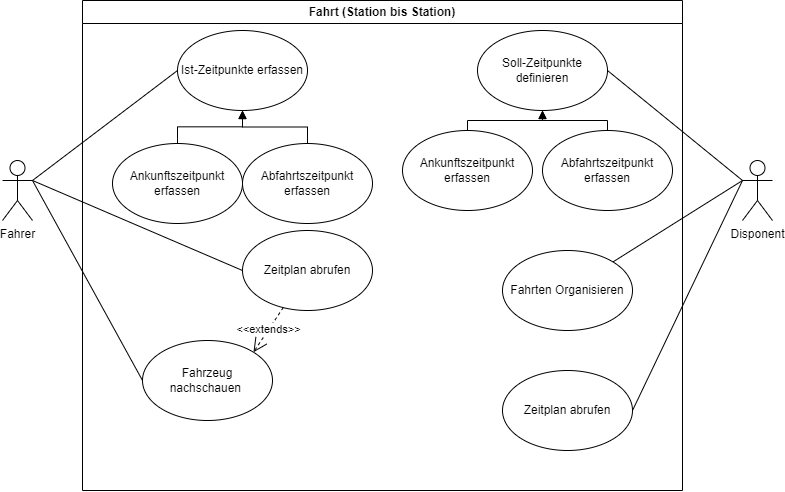

The diagram above was exported from draw.io. Its source (the exported page's mxGraphModel, read from the mxfile embedded in the PNG):
<mxGraphModel dx="875" dy="452" grid="1" gridSize="10" guides="1" tooltips="1" connect="1" arrows="1" fold="1" page="1" pageScale="1" pageWidth="1169" pageHeight="826" background="none" math="0" shadow="0">
  <root>
    <mxCell id="0" />
    <mxCell id="1" parent="0" />
    <mxCell id="38bBWUVVNXfy9Sg_1wkH-42" value="Fahrer" style="shape=umlActor;verticalLabelPosition=bottom;verticalAlign=top;html=1;" vertex="1" parent="1">
      <mxGeometry x="200" y="310" width="30" height="60" as="geometry" />
    </mxCell>
    <mxCell id="38bBWUVVNXfy9Sg_1wkH-43" value="Disponent" style="shape=umlActor;verticalLabelPosition=bottom;verticalAlign=top;html=1;" vertex="1" parent="1">
      <mxGeometry x="940" y="310" width="30" height="60" as="geometry" />
    </mxCell>
    <mxCell id="38bBWUVVNXfy9Sg_1wkH-47" value="Fahrt (Station bis Station)" style="swimlane;whiteSpace=wrap;html=1;" vertex="1" parent="1">
      <mxGeometry x="280" y="150" width="600" height="490" as="geometry" />
    </mxCell>
    <mxCell id="38bBWUVVNXfy9Sg_1wkH-48" value="Ankunftszeitpunkt erfassen" style="ellipse;whiteSpace=wrap;html=1;" vertex="1" parent="38bBWUVVNXfy9Sg_1wkH-47">
      <mxGeometry x="30" y="143" width="130" height="80" as="geometry" />
    </mxCell>
    <mxCell id="38bBWUVVNXfy9Sg_1wkH-49" value="Abfahrtszeitpunkt erfassen" style="ellipse;whiteSpace=wrap;html=1;" vertex="1" parent="38bBWUVVNXfy9Sg_1wkH-47">
      <mxGeometry x="160" y="143" width="130" height="80" as="geometry" />
    </mxCell>
    <mxCell id="38bBWUVVNXfy9Sg_1wkH-50" value="Fahrten Organisieren" style="ellipse;whiteSpace=wrap;html=1;" vertex="1" parent="38bBWUVVNXfy9Sg_1wkH-47">
      <mxGeometry x="420" y="250" width="130" height="80" as="geometry" />
    </mxCell>
    <mxCell id="38bBWUVVNXfy9Sg_1wkH-51" value="Ist-Zeitpunkte erfassen" style="ellipse;whiteSpace=wrap;html=1;" vertex="1" parent="38bBWUVVNXfy9Sg_1wkH-47">
      <mxGeometry x="95" y="30" width="130" height="80" as="geometry" />
    </mxCell>
    <mxCell id="38bBWUVVNXfy9Sg_1wkH-52" value="" style="html=1;verticalAlign=bottom;endArrow=block;edgeStyle=elbowEdgeStyle;elbow=vertical;curved=0;rounded=0;exitX=0.5;exitY=0;exitDx=0;exitDy=0;entryX=0.5;entryY=1;entryDx=0;entryDy=0;" edge="1" parent="38bBWUVVNXfy9Sg_1wkH-47" source="38bBWUVVNXfy9Sg_1wkH-48" target="38bBWUVVNXfy9Sg_1wkH-51">
      <mxGeometry x="-0.7116" y="-5" width="80" relative="1" as="geometry">
        <mxPoint x="220" y="180" as="sourcePoint" />
        <mxPoint x="300" y="180" as="targetPoint" />
        <mxPoint as="offset" />
      </mxGeometry>
    </mxCell>
    <mxCell id="38bBWUVVNXfy9Sg_1wkH-54" value="&lt;br&gt;" style="endArrow=block;endFill=1;html=1;edgeStyle=orthogonalEdgeStyle;align=left;verticalAlign=top;rounded=0;exitX=0.5;exitY=0;exitDx=0;exitDy=0;entryX=0.5;entryY=1;entryDx=0;entryDy=0;" edge="1" parent="38bBWUVVNXfy9Sg_1wkH-47" source="38bBWUVVNXfy9Sg_1wkH-49" target="38bBWUVVNXfy9Sg_1wkH-51">
      <mxGeometry x="-0.7143" y="25" relative="1" as="geometry">
        <mxPoint x="200" y="200" as="sourcePoint" />
        <mxPoint x="360" y="200" as="targetPoint" />
        <mxPoint x="20" y="-25" as="offset" />
      </mxGeometry>
    </mxCell>
    <mxCell id="38bBWUVVNXfy9Sg_1wkH-55" value="&lt;br&gt;" style="edgeLabel;resizable=0;html=1;align=left;verticalAlign=bottom;" connectable="0" vertex="1" parent="38bBWUVVNXfy9Sg_1wkH-54">
      <mxGeometry x="-1" relative="1" as="geometry" />
    </mxCell>
    <mxCell id="38bBWUVVNXfy9Sg_1wkH-60" value="Fahrzeug nachschauen&amp;nbsp;" style="ellipse;whiteSpace=wrap;html=1;" vertex="1" parent="38bBWUVVNXfy9Sg_1wkH-47">
      <mxGeometry x="60" y="340" width="130" height="80" as="geometry" />
    </mxCell>
    <mxCell id="38bBWUVVNXfy9Sg_1wkH-62" value="Zeitplan abrufen" style="ellipse;whiteSpace=wrap;html=1;" vertex="1" parent="38bBWUVVNXfy9Sg_1wkH-47">
      <mxGeometry x="160" y="230" width="130" height="80" as="geometry" />
    </mxCell>
    <mxCell id="38bBWUVVNXfy9Sg_1wkH-65" value="&amp;lt;&amp;lt;extends&amp;gt;&amp;gt;" style="endArrow=open;endSize=12;dashed=1;html=1;rounded=0;entryX=1;entryY=0;entryDx=0;entryDy=0;" edge="1" parent="38bBWUVVNXfy9Sg_1wkH-47" source="38bBWUVVNXfy9Sg_1wkH-62" target="38bBWUVVNXfy9Sg_1wkH-60">
      <mxGeometry width="160" relative="1" as="geometry">
        <mxPoint x="230" y="320" as="sourcePoint" />
        <mxPoint x="390" y="320" as="targetPoint" />
      </mxGeometry>
    </mxCell>
    <mxCell id="38bBWUVVNXfy9Sg_1wkH-69" value="Zeitplan abrufen" style="ellipse;whiteSpace=wrap;html=1;" vertex="1" parent="38bBWUVVNXfy9Sg_1wkH-47">
      <mxGeometry x="420" y="370" width="130" height="80" as="geometry" />
    </mxCell>
    <mxCell id="38bBWUVVNXfy9Sg_1wkH-71" value="Ankunftszeitpunkt erfassen" style="ellipse;whiteSpace=wrap;html=1;" vertex="1" parent="38bBWUVVNXfy9Sg_1wkH-47">
      <mxGeometry x="320" y="130" width="130" height="80" as="geometry" />
    </mxCell>
    <mxCell id="38bBWUVVNXfy9Sg_1wkH-72" value="Abfahrtszeitpunkt erfassen" style="ellipse;whiteSpace=wrap;html=1;" vertex="1" parent="38bBWUVVNXfy9Sg_1wkH-47">
      <mxGeometry x="460" y="130" width="130" height="80" as="geometry" />
    </mxCell>
    <mxCell id="38bBWUVVNXfy9Sg_1wkH-73" value="Soll-Zeitpunkte definieren" style="ellipse;whiteSpace=wrap;html=1;" vertex="1" parent="38bBWUVVNXfy9Sg_1wkH-47">
      <mxGeometry x="395" y="30" width="130" height="80" as="geometry" />
    </mxCell>
    <mxCell id="38bBWUVVNXfy9Sg_1wkH-74" value="" style="endArrow=block;endFill=1;html=1;edgeStyle=orthogonalEdgeStyle;align=left;verticalAlign=top;rounded=0;exitX=0.5;exitY=0;exitDx=0;exitDy=0;entryX=0.5;entryY=1;entryDx=0;entryDy=0;" edge="1" parent="38bBWUVVNXfy9Sg_1wkH-47" source="38bBWUVVNXfy9Sg_1wkH-71" target="38bBWUVVNXfy9Sg_1wkH-73">
      <mxGeometry x="-1" relative="1" as="geometry">
        <mxPoint x="230" y="220" as="sourcePoint" />
        <mxPoint x="400" y="220" as="targetPoint" />
        <mxPoint as="offset" />
      </mxGeometry>
    </mxCell>
    <mxCell id="38bBWUVVNXfy9Sg_1wkH-77" value="" style="endArrow=block;endFill=1;html=1;edgeStyle=orthogonalEdgeStyle;align=left;verticalAlign=top;rounded=0;exitX=0.5;exitY=0;exitDx=0;exitDy=0;entryX=0.5;entryY=1;entryDx=0;entryDy=0;" edge="1" parent="38bBWUVVNXfy9Sg_1wkH-47" source="38bBWUVVNXfy9Sg_1wkH-72" target="38bBWUVVNXfy9Sg_1wkH-73">
      <mxGeometry x="-1" relative="1" as="geometry">
        <mxPoint x="230" y="220" as="sourcePoint" />
        <mxPoint x="390" y="220" as="targetPoint" />
      </mxGeometry>
    </mxCell>
    <mxCell id="38bBWUVVNXfy9Sg_1wkH-59" value="" style="endArrow=none;html=1;rounded=0;entryX=0;entryY=0.5;entryDx=0;entryDy=0;exitX=1;exitY=0.3333333333333333;exitDx=0;exitDy=0;exitPerimeter=0;" edge="1" parent="1" source="38bBWUVVNXfy9Sg_1wkH-42" target="38bBWUVVNXfy9Sg_1wkH-51">
      <mxGeometry width="50" height="50" relative="1" as="geometry">
        <mxPoint x="360" y="360" as="sourcePoint" />
        <mxPoint x="410" y="310" as="targetPoint" />
      </mxGeometry>
    </mxCell>
    <mxCell id="38bBWUVVNXfy9Sg_1wkH-61" value="" style="endArrow=none;html=1;rounded=0;exitX=0;exitY=0.5;exitDx=0;exitDy=0;entryX=1;entryY=0.3333333333333333;entryDx=0;entryDy=0;entryPerimeter=0;" edge="1" parent="1" source="38bBWUVVNXfy9Sg_1wkH-60" target="38bBWUVVNXfy9Sg_1wkH-42">
      <mxGeometry width="50" height="50" relative="1" as="geometry">
        <mxPoint x="560" y="490" as="sourcePoint" />
        <mxPoint x="610" y="440" as="targetPoint" />
      </mxGeometry>
    </mxCell>
    <mxCell id="38bBWUVVNXfy9Sg_1wkH-63" value="" style="endArrow=none;html=1;rounded=0;exitX=0;exitY=0.5;exitDx=0;exitDy=0;" edge="1" parent="1" source="38bBWUVVNXfy9Sg_1wkH-62">
      <mxGeometry width="50" height="50" relative="1" as="geometry">
        <mxPoint x="560" y="360" as="sourcePoint" />
        <mxPoint x="230" y="330" as="targetPoint" />
      </mxGeometry>
    </mxCell>
    <mxCell id="38bBWUVVNXfy9Sg_1wkH-66" value="" style="endArrow=none;html=1;rounded=0;entryX=0;entryY=0.3333333333333333;entryDx=0;entryDy=0;entryPerimeter=0;" edge="1" parent="1" source="38bBWUVVNXfy9Sg_1wkH-50" target="38bBWUVVNXfy9Sg_1wkH-43">
      <mxGeometry width="50" height="50" relative="1" as="geometry">
        <mxPoint x="560" y="360" as="sourcePoint" />
        <mxPoint x="610" y="310" as="targetPoint" />
      </mxGeometry>
    </mxCell>
    <mxCell id="38bBWUVVNXfy9Sg_1wkH-70" value="" style="endArrow=none;html=1;rounded=0;entryX=0;entryY=0.3333333333333333;entryDx=0;entryDy=0;entryPerimeter=0;exitX=1;exitY=0.5;exitDx=0;exitDy=0;" edge="1" parent="1" source="38bBWUVVNXfy9Sg_1wkH-69" target="38bBWUVVNXfy9Sg_1wkH-43">
      <mxGeometry width="50" height="50" relative="1" as="geometry">
        <mxPoint x="560" y="360" as="sourcePoint" />
        <mxPoint x="610" y="310" as="targetPoint" />
      </mxGeometry>
    </mxCell>
    <mxCell id="38bBWUVVNXfy9Sg_1wkH-79" value="" style="endArrow=none;html=1;rounded=0;exitX=1;exitY=0.5;exitDx=0;exitDy=0;" edge="1" parent="1" source="38bBWUVVNXfy9Sg_1wkH-73">
      <mxGeometry width="50" height="50" relative="1" as="geometry">
        <mxPoint x="570" y="270" as="sourcePoint" />
        <mxPoint x="940" y="330" as="targetPoint" />
      </mxGeometry>
    </mxCell>
  </root>
</mxGraphModel>